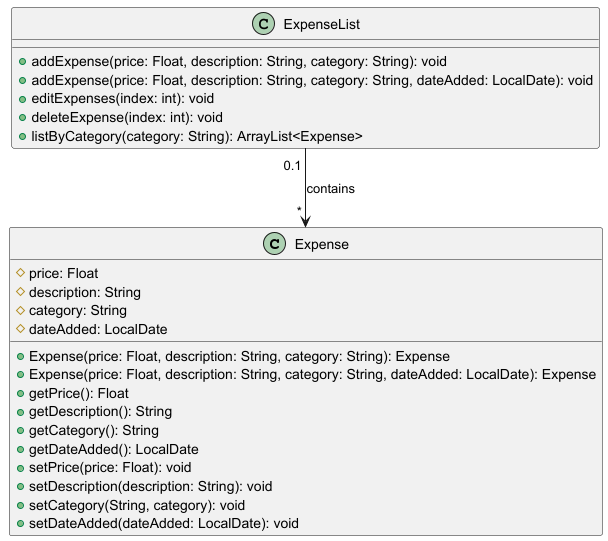

The diagram above was rendered by PlantUML. Its source (embedded in the PNG):
@startuml

class Expense {
    #price: Float
    #description: String
    #category: String
    #dateAdded: LocalDate
    +Expense(price: Float, description: String, category: String): Expense
    +Expense(price: Float, description: String, category: String, dateAdded: LocalDate): Expense
    +getPrice(): Float
    +getDescription(): String
    +getCategory(): String
    +getDateAdded(): LocalDate
    +setPrice(price: Float): void
    +setDescription(description: String): void
    +setCategory(String, category): void
    +setDateAdded(dateAdded: LocalDate): void
}

class ExpenseList {
    +addExpense(price: Float, description: String, category: String): void
    +addExpense(price: Float, description: String, category: String, dateAdded: LocalDate): void
    +editExpenses(index: int): void
    +deleteExpense(index: int): void
    +listByCategory(category: String): ArrayList<Expense>
}

ExpenseList "0.1 " -d-> " * " Expense : contains

@enduml